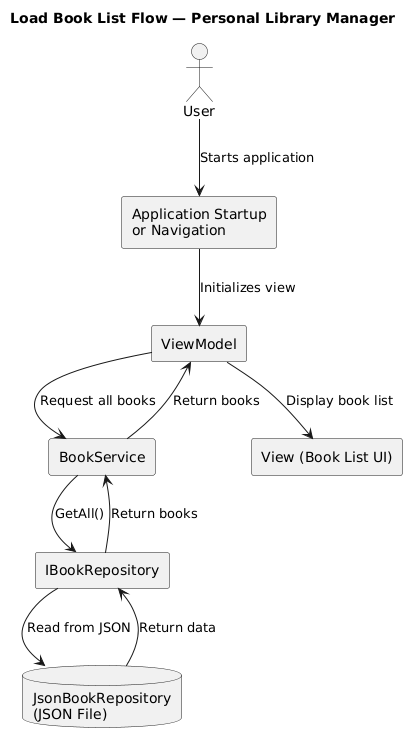

The diagram above was rendered by PlantUML. Its source (embedded in the PNG):
@startuml
title Load Book List Flow — Personal Library Manager

actor User

rectangle "Application Startup\nor Navigation" as App
rectangle "ViewModel" as VM
rectangle "BookService" as Service
rectangle "IBookRepository" as RepoInterface
database "JsonBookRepository\n(JSON File)" as Repo
rectangle "View (Book List UI)" as View

User --> App : Starts application
App --> VM : Initializes view
VM --> Service : Request all books
Service --> RepoInterface : GetAll()
RepoInterface --> Repo : Read from JSON
Repo --> RepoInterface : Return data
RepoInterface --> Service : Return books
Service --> VM : Return books
VM --> View : Display book list
@enduml